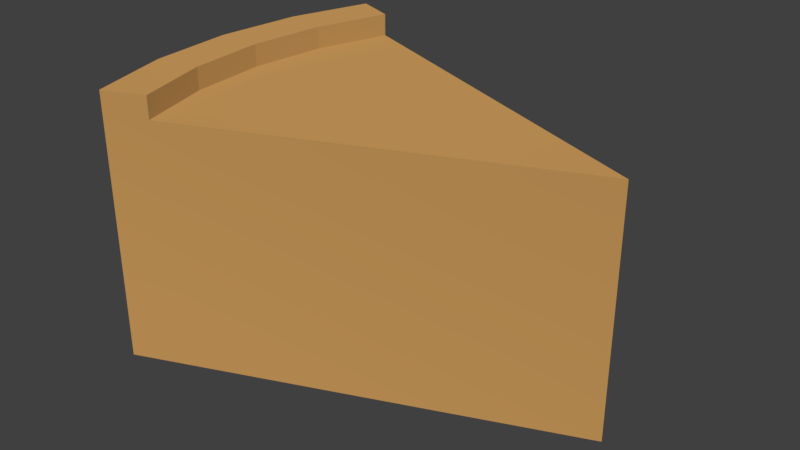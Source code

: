 # Source: Shortcake.blend  (saved by Blender 2.80.75; exported with 4.5.12 LTS)
import bpy
from mathutils import Matrix  # noqa: F401  (used for matrix-valued properties, if any)

bpy.ops.wm.read_factory_settings(use_empty=True)
scene = bpy.context.scene
scene.name = 'Scene'

# ---- materials (node trees are filled in below, after node groups)
mat_base = bpy.data.materials.new('Base')
mat_base.alpha_threshold = 0.0
mat_base.roughness = 0.5
mat_base.line_color = (0.0, 0.0, 0.0, 1.0)
mat_filling = bpy.data.materials.new('Filling')
mat_berries = bpy.data.materials.new('Berries')

# ---- material node trees
mat_base.use_nodes = True; mat_base.node_tree.nodes.clear()
_N = mat_base.node_tree.nodes; _L = mat_base.node_tree.links
n0 = _N.new('ShaderNodeOutputMaterial'); n0.name = 'Material Output'; n0.location = (300, 300)
n1 = _N.new('ShaderNodeBsdfDiffuse'); n1.name = 'Diffuse BSDF'; n1.location = (10, 300)
n1.inputs[0].default_value = (0.5029, 0.2789, 0.09084, 1.0)
n1.inputs[1].default_value = 0.5
_L.new(n1.outputs[0], n0.inputs[0])
n0.is_active_output = True
mat_filling.use_nodes = True; mat_filling.node_tree.nodes.clear()
_N = mat_filling.node_tree.nodes; _L = mat_filling.node_tree.links
n0 = _N.new('ShaderNodeOutputMaterial'); n0.name = 'Material Output'; n0.location = (300, 300)
n1 = _N.new('ShaderNodeBsdfDiffuse'); n1.name = 'Diffuse BSDF'; n1.location = (10, 300)
n1.inputs[0].default_value = (1.0, 0.9823, 0.6308, 1.0)
n1.inputs[1].default_value = 0.5
_L.new(n1.outputs[0], n0.inputs[0])
n0.is_active_output = True
mat_berries.use_nodes = True; mat_berries.node_tree.nodes.clear()
_N = mat_berries.node_tree.nodes; _L = mat_berries.node_tree.links
n0 = _N.new('ShaderNodeOutputMaterial'); n0.name = 'Material Output'; n0.location = (300, 300)
n1 = _N.new('ShaderNodeBsdfDiffuse'); n1.name = 'Diffuse BSDF'; n1.location = (10, 300)
n1.inputs[0].default_value = (0.5776, 0.04971, 0.06663, 1.0)
n1.inputs[1].default_value = 0.5
_L.new(n1.outputs[0], n0.inputs[0])
n0.is_active_output = True

# ---- world
world_world = bpy.data.worlds.new('World'); scene.world = world_world
world_world.color = (0.05088, 0.05088, 0.05088)
world_world.use_sun_shadow = False
world_world.sun_shadow_jitter_overblur = 0.0

# ---- meshes
me_shortcake = bpy.data.meshes.new('Shortcake')
me_shortcake.from_pydata([(-0.4239, -0.3827, 0.0), (-0.4239, -0.3827, 0.5), (-0.4808, -0.1951, 0.0), (-0.4808, -0.1951, 0.5), (-0.5, 9.656e-07, 0.0), (-0.5, 9.656e-07, 0.5), (0.5, 0.0, 0.5), (0.5, 0.0, 0.0), (-0.4239, -0.3827, 0.1), (-0.4808, -0.1951, 0.1), (-0.5, 9.656e-07, 0.1), (0.5, 0.0, 0.1), (-0.3315, -0.3444, 0.5), (-0.3315, -0.3444, 0.0), (-0.3315, -0.3444, 0.1), (-0.4239, -0.3827, 0.6), (-0.4808, -0.1951, 0.6), (-0.5, 9.656e-07, 0.6), (-0.3315, -0.3444, 0.6), (-0.3827, -0.1756, 0.6), (-0.4, 8.69e-07, 0.6), (-0.3827, -0.1756, 0.0), (-0.4, 8.69e-07, 0.0), (-0.3827, -0.1756, 0.55), (0.5, 0.0, 0.55), (-0.3315, -0.3444, 0.55), (-0.4, 8.69e-07, 0.55)], [], [(8, 1, 3, 9), (14, 11, 6, 12), (7, 21, 22), (13, 7, 11, 14), (7, 13, 21), (0, 8, 9, 2), (0, 13, 14, 8), (8, 14, 12, 1), (9, 3, 5, 10), (1, 12, 18, 15), (12, 6, 24, 25), (16, 15, 18, 19), (20, 17, 16, 19), (25, 23, 19, 18), (5, 3, 16, 17), (3, 1, 15, 16), (2, 21, 13, 0), (2, 9, 10, 4), (22, 21, 2, 4), (23, 24, 26), (23, 25, 24), (19, 23, 26, 20)])
_uv = me_shortcake.uv_layers.new(name='UVMap')
_uv.uv.foreach_set('vector', [0.4082, 0.6552, 0.4082, 0.8513, 0.3275, 0.8513, 0.3275, 0.6552, 0.9206, 0.665, 0.9206, 0.9668, 0.8073, 0.9668, 0.8073, 0.665, 0.2467, 0.1649, 0.1741, 0.5977, 0.1042, 0.5726, 0.3622, 0.1363, 0.3622, 0.5775, 0.3208, 0.5775, 0.3208, 0.1363, 0.2467, 0.1649, 0.2467, 0.6062, 0.1741, 0.5977, 0.4082, 0.6062, 0.4082, 0.6552, 0.3275, 0.6552, 0.3275, 0.6062, 0.3622, 0.08728, 0.3622, 0.1363, 0.3208, 0.1363, 0.3208, 0.08728, 0.3208, 0.08728, 0.3208, 0.1363, 0.1553, 0.1363, 0.1553, 0.08728, 0.3275, 0.6552, 0.3275, 0.8513, 0.2467, 0.8513, 0.2467, 0.6552, 0.1553, 0.08728, 0.1553, 0.1363, 0.1139, 0.1363, 0.1139, 0.08728, 0.8993, 0.0401, 0.8993, 0.4309, 0.881, 0.4309, 0.881, 0.0401, 0.1099, 0.7958, 0.1178, 0.7001, 0.1584, 0.7097, 0.1512, 0.7958, 0.1584, 0.8819, 0.1178, 0.8914, 0.1099, 0.7958, 0.1512, 0.7958, 0.1791, 0.7001, 0.1791, 0.7862, 0.1584, 0.7862, 0.1584, 0.7001, 0.2467, 0.8513, 0.3275, 0.8513, 0.3275, 0.9003, 0.2467, 0.9003, 0.3275, 0.8513, 0.4082, 0.8513, 0.4082, 0.9003, 0.3275, 0.9003, 0.166, 0.6458, 0.1741, 0.5977, 0.2467, 0.6062, 0.2467, 0.6552, 0.3275, 0.6062, 0.3275, 0.6552, 0.2467, 0.6552, 0.2467, 0.6062, 0.1042, 0.5726, 0.1741, 0.5977, 0.166, 0.6458, 0.08839, 0.6179, 0.8166, 0.4234, 0.881, 0.0401, 0.881, 0.4309, 0.8166, 0.4234, 0.7547, 0.4012, 0.881, 0.0401, 0.1584, 0.7862, 0.1791, 0.7862, 0.1791, 0.8723, 0.1584, 0.8723])
me_shortcake.materials.append(mat_base)
me_shortcake.materials.append(mat_filling)
me_shortcake.materials.append(mat_berries)
me_shortcake.use_remesh_preserve_volume = False
me_shortcake.use_remesh_preserve_attributes = False
me_shortcake.use_mirror_vertex_groups = False
me_shortcake.update()

# ---- objects
ob_cylinder = bpy.data.objects.new('Cylinder', me_shortcake)

# ---- transforms, parenting, visibility, modifiers, constraints
ob_cylinder.location = (0.0, 0.0, 0.0)
ob_cylinder.lineart.crease_threshold = 0.0
_m = ob_cylinder.modifiers.new('Mirror', 'MIRROR')
_m.use_axis = (False, True, False)

# ---- collection membership
scene.collection.objects.link(ob_cylinder)

# ---- scene / render settings (as saved in the file)
scene.frame_start = 1; scene.frame_end = 250; scene.frame_set(1)
scene.render.engine = 'CYCLES'
scene.render.fps = 60
scene.render.dither_intensity = 0.0
scene.cycles.use_denoising = False
scene.cycles.samples = 256
scene.cycles.sampling_pattern = 'TABULATED_SOBOL'
scene.cycles.use_adaptive_sampling = False
scene.cycles.use_light_tree = False
scene.cycles.max_bounces = 5
scene.cycles.diffuse_bounces = 6
scene.cycles.glossy_bounces = 6
scene.cycles.transmission_bounces = 6
scene.cycles.volume_bounces = 6
scene.view_settings.view_transform = 'Standard'
bpy.context.view_layer.update()

# ---- added for rendering (the .blend has no active camera and no usable light): camera, sun
cam_auto = bpy.data.cameras.new('AutoCamera')
cam_auto.lens = 50.0
cam_auto.sensor_width = 36.0
cam_auto.clip_end = 1000.0
ob_auto_camera = bpy.data.objects.new('AutoCamera', cam_auto)
scene.collection.objects.link(ob_auto_camera)
ob_auto_camera.location = (1.29061, -1.54873, 1.33249)
ob_auto_camera.rotation_euler = (1.09748, -7.21219e-08, 0.694738)
scene.camera = ob_auto_camera
light_auto_sun = bpy.data.lights.new('AutoSun', 'SUN')
light_auto_sun.energy = 3.0
light_auto_sun.angle = 0.0523599
ob_auto_sun = bpy.data.objects.new('AutoSun', light_auto_sun)
scene.collection.objects.link(ob_auto_sun)
ob_auto_sun.rotation_euler = (0.872665, 0.174533, 0.523599)
bpy.context.view_layer.update()

